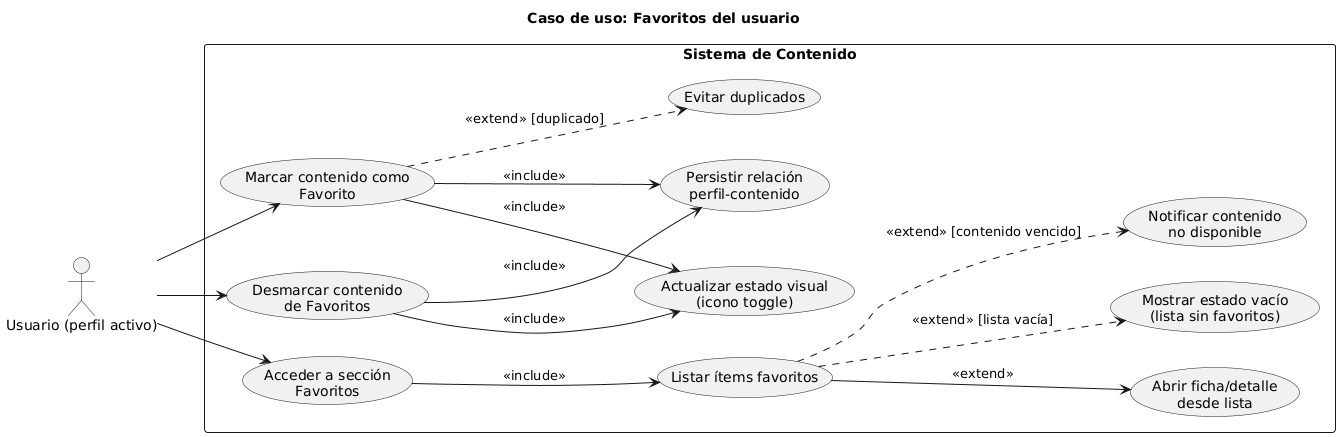

The diagram above was rendered by PlantUML. Its source (embedded in the PNG):
@startuml
title Caso de uso: Favoritos del usuario
left to right direction

actor "Usuario (perfil activo)" as U

rectangle "Sistema de Contenido" {
  usecase "Marcar contenido como\nFavorito" as UC_Agregar
  usecase "Desmarcar contenido\nde Favoritos" as UC_Quitar
  usecase "Actualizar estado visual\n(icono toggle)" as UC_Visual
  usecase "Persistir relación\nperfil-contenido" as UC_Persistir
  usecase "Acceder a sección\nFavoritos" as UC_Acceder
  usecase "Listar ítems favoritos" as UC_Listar
  usecase "Abrir ficha/detalle\ndesde lista" as UC_Detalle

  ' Flujos alternos
  usecase "Evitar duplicados" as UC_NoDup
  usecase "Mostrar estado vacío\n(lista sin favoritos)" as UC_Vacio
  usecase "Notificar contenido\nno disponible" as UC_NoDisp
}

' Relaciones principales
U --> UC_Agregar
U --> UC_Quitar
U --> UC_Acceder

UC_Agregar --> UC_Persistir : <<include>>
UC_Agregar --> UC_Visual : <<include>>

UC_Quitar --> UC_Persistir : <<include>>
UC_Quitar --> UC_Visual : <<include>>

UC_Acceder --> UC_Listar : <<include>>
UC_Listar --> UC_Detalle : <<extend>>

' Extensiones y alternativas
UC_Agregar ..> UC_NoDup : <<extend>> [duplicado]
UC_Listar ..> UC_Vacio : <<extend>> [lista vacía]
UC_Listar ..> UC_NoDisp : <<extend>> [contenido vencido]
@enduml